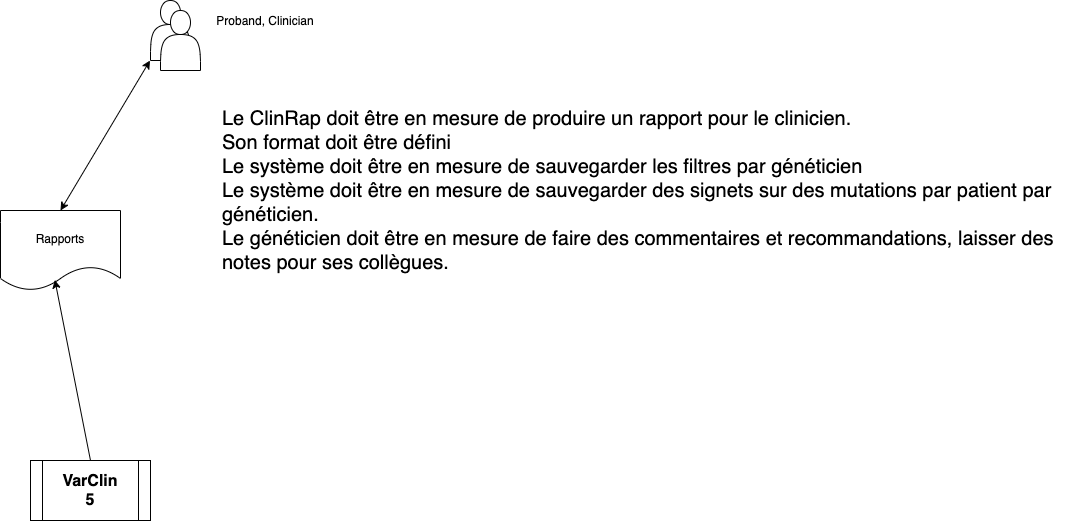

The diagram above was exported from draw.io. Its source (the exported page's mxGraphModel, read from the mxfile embedded in the PNG):
<mxGraphModel dx="1149" dy="676" grid="1" gridSize="10" guides="1" tooltips="1" connect="1" arrows="1" fold="1" page="1" pageScale="1" pageWidth="1100" pageHeight="850" math="0" shadow="0">
  <root>
    <mxCell id="LCrxDvfYqlw8c9a0cGMm-0" />
    <mxCell id="LCrxDvfYqlw8c9a0cGMm-1" parent="LCrxDvfYqlw8c9a0cGMm-0" />
    <mxCell id="d0j0scUKHwW2u5_DvDU_-0" value="Rapports" style="shape=document;whiteSpace=wrap;html=1;boundedLbl=1;" parent="LCrxDvfYqlw8c9a0cGMm-1" vertex="1">
      <mxGeometry x="20" y="330" width="120" height="80" as="geometry" />
    </mxCell>
    <mxCell id="d0j0scUKHwW2u5_DvDU_-1" value="" style="endArrow=classic;startArrow=classic;html=1;exitX=0.5;exitY=0;exitDx=0;exitDy=0;entryX=0;entryY=0.25;entryDx=0;entryDy=0;" parent="LCrxDvfYqlw8c9a0cGMm-1" source="d0j0scUKHwW2u5_DvDU_-0" edge="1">
      <mxGeometry width="50" height="50" relative="1" as="geometry">
        <mxPoint x="110" y="340" as="sourcePoint" />
        <mxPoint x="169.5" y="180" as="targetPoint" />
      </mxGeometry>
    </mxCell>
    <mxCell id="d0j0scUKHwW2u5_DvDU_-2" value="" style="endArrow=classic;html=1;entryX=0.453;entryY=0.868;entryDx=0;entryDy=0;entryPerimeter=0;exitX=0.5;exitY=0;exitDx=0;exitDy=0;" parent="LCrxDvfYqlw8c9a0cGMm-1" source="wOfjQbhr_1vWrxWJcpxs-0" target="d0j0scUKHwW2u5_DvDU_-0" edge="1">
      <mxGeometry width="50" height="50" relative="1" as="geometry">
        <mxPoint x="99.5" y="570" as="sourcePoint" />
        <mxPoint x="70" y="860" as="targetPoint" />
      </mxGeometry>
    </mxCell>
    <mxCell id="wOfjQbhr_1vWrxWJcpxs-0" value="VarClin&lt;br style=&quot;font-size: 16px;&quot;&gt;5" style="shape=process;whiteSpace=wrap;html=1;backgroundOutline=1;fontSize=16;fontStyle=1" parent="LCrxDvfYqlw8c9a0cGMm-1" vertex="1">
      <mxGeometry x="50" y="580" width="120" height="60" as="geometry" />
    </mxCell>
    <mxCell id="wOfjQbhr_1vWrxWJcpxs-4" value="" style="shape=actor;whiteSpace=wrap;html=1;fontSize=12;" parent="LCrxDvfYqlw8c9a0cGMm-1" vertex="1">
      <mxGeometry x="170" y="120" width="40" height="60" as="geometry" />
    </mxCell>
    <mxCell id="wOfjQbhr_1vWrxWJcpxs-5" value="" style="shape=actor;whiteSpace=wrap;html=1;fontSize=12;" parent="LCrxDvfYqlw8c9a0cGMm-1" vertex="1">
      <mxGeometry x="180" y="130" width="40" height="60" as="geometry" />
    </mxCell>
    <mxCell id="wOfjQbhr_1vWrxWJcpxs-6" value="Proband, Clinician" style="text;html=1;strokeColor=none;fillColor=none;align=center;verticalAlign=middle;whiteSpace=wrap;rounded=0;fontSize=12;" parent="LCrxDvfYqlw8c9a0cGMm-1" vertex="1">
      <mxGeometry x="220" y="130" width="130" height="20" as="geometry" />
    </mxCell>
    <mxCell id="R4YO6yfbK2icMVZeBVlw-0" value="&lt;font style=&quot;font-size: 20px&quot;&gt;Le ClinRap doit être en mesure de produire un rapport pour le clinicien.&amp;nbsp;&amp;nbsp;&lt;br&gt;Son format doit être défini&lt;br&gt;Le système doit être en mesure de sauvegarder les filtres par généticien&amp;nbsp;&lt;br&gt;Le système doit être en mesure de sauvegarder des signets sur des mutations par patient par généticien.&lt;br&gt;Le généticien doit être en mesure de faire des commentaires et recommandations, laisser des notes pour ses collègues.&amp;nbsp;&lt;br&gt;&lt;/font&gt;" style="text;html=1;strokeColor=none;fillColor=none;align=left;verticalAlign=middle;whiteSpace=wrap;rounded=0;fontSize=18;" parent="LCrxDvfYqlw8c9a0cGMm-1" vertex="1">
      <mxGeometry x="240" y="180" width="850" height="260" as="geometry" />
    </mxCell>
  </root>
</mxGraphModel>